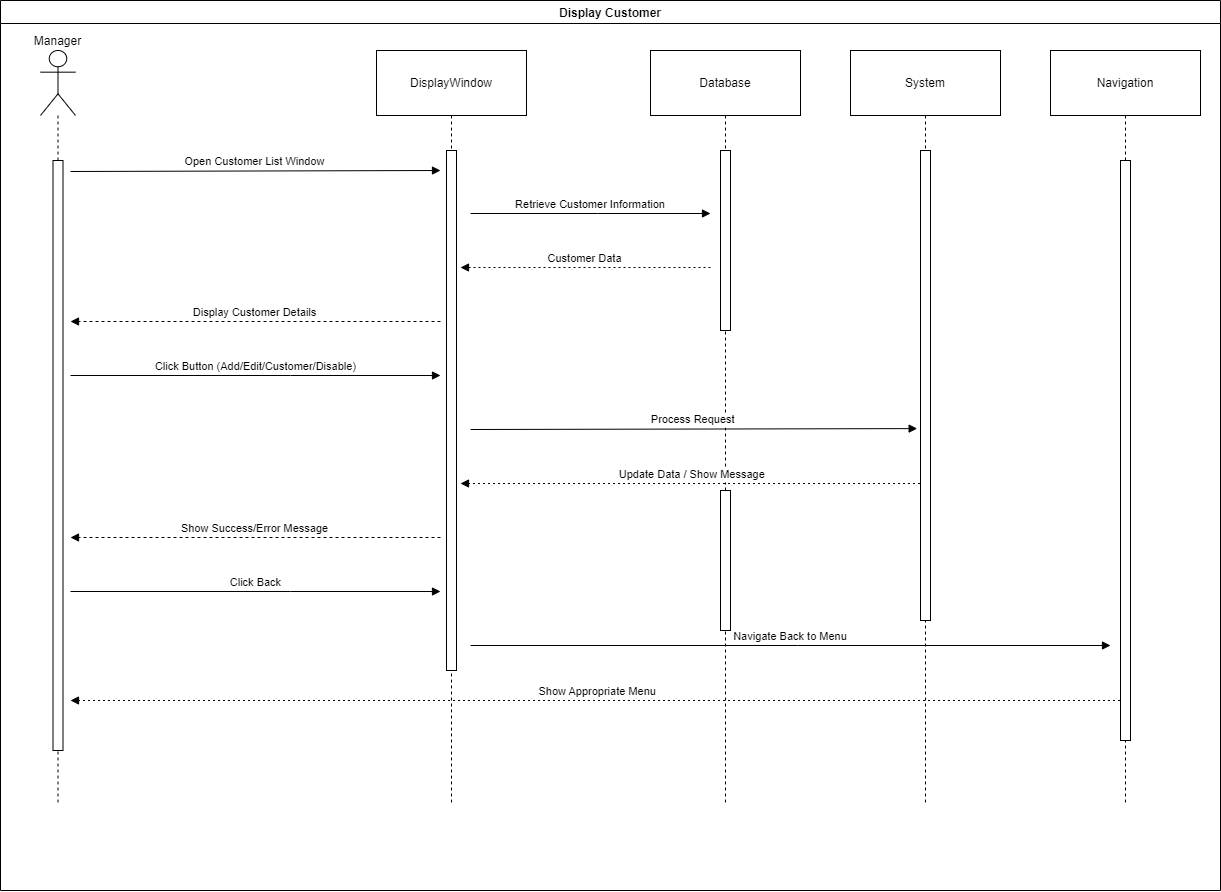

The diagram above was exported from draw.io. Its source (the exported page's mxGraphModel, read from the mxfile embedded in the PNG):
<mxGraphModel dx="684" dy="391" grid="1" gridSize="10" guides="1" tooltips="1" connect="1" arrows="1" fold="1" page="0" pageScale="1" pageWidth="827" pageHeight="1169" math="0" shadow="0">
  <root>
    <mxCell id="0" />
    <mxCell id="1" parent="0" />
    <mxCell id="nEMiyUlJCxofDZz4OvLr-379" value="Display Customer" style="swimlane;" vertex="1" parent="1">
      <mxGeometry x="1200" y="870" width="1220" height="890" as="geometry" />
    </mxCell>
    <mxCell id="nEMiyUlJCxofDZz4OvLr-519" value="Manager" style="shape=umlLifeline;perimeter=lifelinePerimeter;whiteSpace=wrap;container=1;dropTarget=0;collapsible=0;recursiveResize=0;outlineConnect=0;portConstraint=eastwest;newEdgeStyle={&quot;edgeStyle&quot;:&quot;elbowEdgeStyle&quot;,&quot;elbow&quot;:&quot;vertical&quot;,&quot;curved&quot;:0,&quot;rounded&quot;:0};participant=umlActor;verticalAlign=bottom;labelPosition=center;verticalLabelPosition=top;align=center;size=65;" vertex="1" parent="nEMiyUlJCxofDZz4OvLr-379">
      <mxGeometry x="40" y="50" width="35" height="754" as="geometry" />
    </mxCell>
    <mxCell id="nEMiyUlJCxofDZz4OvLr-520" value="DisplayWindow" style="shape=umlLifeline;perimeter=lifelinePerimeter;whiteSpace=wrap;container=1;dropTarget=0;collapsible=0;recursiveResize=0;outlineConnect=0;portConstraint=eastwest;newEdgeStyle={&quot;edgeStyle&quot;:&quot;elbowEdgeStyle&quot;,&quot;elbow&quot;:&quot;vertical&quot;,&quot;curved&quot;:0,&quot;rounded&quot;:0};size=65;" vertex="1" parent="nEMiyUlJCxofDZz4OvLr-379">
      <mxGeometry x="376" y="50" width="150" height="754" as="geometry" />
    </mxCell>
    <mxCell id="nEMiyUlJCxofDZz4OvLr-521" value="Database" style="shape=umlLifeline;perimeter=lifelinePerimeter;whiteSpace=wrap;container=1;dropTarget=0;collapsible=0;recursiveResize=0;outlineConnect=0;portConstraint=eastwest;newEdgeStyle={&quot;edgeStyle&quot;:&quot;elbowEdgeStyle&quot;,&quot;elbow&quot;:&quot;vertical&quot;,&quot;curved&quot;:0,&quot;rounded&quot;:0};size=65;" vertex="1" parent="nEMiyUlJCxofDZz4OvLr-379">
      <mxGeometry x="650" y="50" width="150" height="754" as="geometry" />
    </mxCell>
    <mxCell id="nEMiyUlJCxofDZz4OvLr-522" value="System" style="shape=umlLifeline;perimeter=lifelinePerimeter;whiteSpace=wrap;container=1;dropTarget=0;collapsible=0;recursiveResize=0;outlineConnect=0;portConstraint=eastwest;newEdgeStyle={&quot;edgeStyle&quot;:&quot;elbowEdgeStyle&quot;,&quot;elbow&quot;:&quot;vertical&quot;,&quot;curved&quot;:0,&quot;rounded&quot;:0};size=65;" vertex="1" parent="nEMiyUlJCxofDZz4OvLr-379">
      <mxGeometry x="850" y="50" width="150" height="754" as="geometry" />
    </mxCell>
    <mxCell id="nEMiyUlJCxofDZz4OvLr-523" value="Navigation" style="shape=umlLifeline;perimeter=lifelinePerimeter;whiteSpace=wrap;container=1;dropTarget=0;collapsible=0;recursiveResize=0;outlineConnect=0;portConstraint=eastwest;newEdgeStyle={&quot;edgeStyle&quot;:&quot;elbowEdgeStyle&quot;,&quot;elbow&quot;:&quot;vertical&quot;,&quot;curved&quot;:0,&quot;rounded&quot;:0};size=65;" vertex="1" parent="nEMiyUlJCxofDZz4OvLr-379">
      <mxGeometry x="1050" y="50" width="150" height="754" as="geometry" />
    </mxCell>
    <mxCell id="nEMiyUlJCxofDZz4OvLr-524" value="Open Customer List Window" style="verticalAlign=bottom;edgeStyle=elbowEdgeStyle;elbow=vertical;curved=0;rounded=0;endArrow=block;" edge="1" parent="nEMiyUlJCxofDZz4OvLr-379">
      <mxGeometry relative="1" as="geometry">
        <Array as="points">
          <mxPoint x="290" y="170" />
        </Array>
        <mxPoint x="70" y="171" as="sourcePoint" />
        <mxPoint x="440" y="170" as="targetPoint" />
      </mxGeometry>
    </mxCell>
    <mxCell id="nEMiyUlJCxofDZz4OvLr-525" value="Retrieve Customer Information" style="verticalAlign=bottom;edgeStyle=elbowEdgeStyle;elbow=vertical;curved=0;rounded=0;endArrow=block;" edge="1" parent="nEMiyUlJCxofDZz4OvLr-379">
      <mxGeometry relative="1" as="geometry">
        <Array as="points">
          <mxPoint x="597" y="213" />
        </Array>
        <mxPoint x="470" y="213" as="sourcePoint" />
        <mxPoint x="710" y="213" as="targetPoint" />
      </mxGeometry>
    </mxCell>
    <mxCell id="nEMiyUlJCxofDZz4OvLr-526" value="Customer Data" style="verticalAlign=bottom;edgeStyle=elbowEdgeStyle;elbow=vertical;curved=0;rounded=0;dashed=1;dashPattern=2 3;endArrow=block;" edge="1" parent="nEMiyUlJCxofDZz4OvLr-379">
      <mxGeometry relative="1" as="geometry">
        <Array as="points">
          <mxPoint x="600" y="267" />
        </Array>
        <mxPoint x="710" y="267" as="sourcePoint" />
        <mxPoint x="460" y="267" as="targetPoint" />
      </mxGeometry>
    </mxCell>
    <mxCell id="nEMiyUlJCxofDZz4OvLr-527" value="Display Customer Details" style="verticalAlign=bottom;edgeStyle=elbowEdgeStyle;elbow=vertical;curved=0;rounded=0;endArrow=block;dashed=1;" edge="1" parent="nEMiyUlJCxofDZz4OvLr-379">
      <mxGeometry relative="1" as="geometry">
        <Array as="points">
          <mxPoint x="293" y="321" />
        </Array>
        <mxPoint x="440" y="321" as="sourcePoint" />
        <mxPoint x="70" y="321" as="targetPoint" />
      </mxGeometry>
    </mxCell>
    <mxCell id="nEMiyUlJCxofDZz4OvLr-528" value="Click Button (Add/Edit/Customer/Disable)" style="verticalAlign=bottom;edgeStyle=elbowEdgeStyle;elbow=vertical;curved=0;rounded=0;endArrow=block;" edge="1" parent="nEMiyUlJCxofDZz4OvLr-379">
      <mxGeometry relative="1" as="geometry">
        <Array as="points">
          <mxPoint x="290" y="375" />
        </Array>
        <mxPoint x="70" y="375" as="sourcePoint" />
        <mxPoint x="440" y="375" as="targetPoint" />
      </mxGeometry>
    </mxCell>
    <mxCell id="nEMiyUlJCxofDZz4OvLr-529" value="Process Request" style="verticalAlign=bottom;edgeStyle=elbowEdgeStyle;elbow=vertical;curved=0;rounded=0;endArrow=block;entryX=-0.333;entryY=0.593;entryDx=0;entryDy=0;entryPerimeter=0;" edge="1" parent="nEMiyUlJCxofDZz4OvLr-379" target="nEMiyUlJCxofDZz4OvLr-540">
      <mxGeometry relative="1" as="geometry">
        <Array as="points" />
        <mxPoint x="470" y="429" as="sourcePoint" />
        <mxPoint x="910" y="427" as="targetPoint" />
      </mxGeometry>
    </mxCell>
    <mxCell id="nEMiyUlJCxofDZz4OvLr-530" value="Update Data / Show Message" style="verticalAlign=bottom;edgeStyle=elbowEdgeStyle;elbow=vertical;curved=0;rounded=0;dashed=1;dashPattern=2 3;endArrow=block;" edge="1" parent="nEMiyUlJCxofDZz4OvLr-379" source="nEMiyUlJCxofDZz4OvLr-522">
      <mxGeometry relative="1" as="geometry">
        <Array as="points">
          <mxPoint x="700" y="483" />
        </Array>
        <mxPoint x="900" y="490" as="sourcePoint" />
        <mxPoint x="460" y="483" as="targetPoint" />
      </mxGeometry>
    </mxCell>
    <mxCell id="nEMiyUlJCxofDZz4OvLr-531" value="Show Success/Error Message" style="verticalAlign=bottom;edgeStyle=elbowEdgeStyle;elbow=vertical;curved=0;rounded=0;endArrow=block;dashed=1;" edge="1" parent="nEMiyUlJCxofDZz4OvLr-379">
      <mxGeometry relative="1" as="geometry">
        <Array as="points">
          <mxPoint x="293" y="537" />
        </Array>
        <mxPoint x="440" y="537" as="sourcePoint" />
        <mxPoint x="70" y="537" as="targetPoint" />
      </mxGeometry>
    </mxCell>
    <mxCell id="nEMiyUlJCxofDZz4OvLr-532" value="Click Back" style="verticalAlign=bottom;edgeStyle=elbowEdgeStyle;elbow=vertical;curved=0;rounded=0;endArrow=block;" edge="1" parent="nEMiyUlJCxofDZz4OvLr-379">
      <mxGeometry relative="1" as="geometry">
        <Array as="points">
          <mxPoint x="290" y="591" />
        </Array>
        <mxPoint x="70" y="591" as="sourcePoint" />
        <mxPoint x="440" y="591" as="targetPoint" />
      </mxGeometry>
    </mxCell>
    <mxCell id="nEMiyUlJCxofDZz4OvLr-533" value="Navigate Back to Menu" style="verticalAlign=bottom;edgeStyle=elbowEdgeStyle;elbow=vertical;curved=0;rounded=0;endArrow=block;" edge="1" parent="nEMiyUlJCxofDZz4OvLr-379">
      <mxGeometry relative="1" as="geometry">
        <Array as="points">
          <mxPoint x="797" y="645" />
        </Array>
        <mxPoint x="470" y="645" as="sourcePoint" />
        <mxPoint x="1110" y="645" as="targetPoint" />
      </mxGeometry>
    </mxCell>
    <mxCell id="nEMiyUlJCxofDZz4OvLr-534" value="Show Appropriate Menu" style="verticalAlign=bottom;edgeStyle=elbowEdgeStyle;elbow=vertical;curved=0;rounded=0;dashed=1;dashPattern=2 3;endArrow=block;" edge="1" parent="nEMiyUlJCxofDZz4OvLr-379" source="nEMiyUlJCxofDZz4OvLr-523">
      <mxGeometry relative="1" as="geometry">
        <Array as="points">
          <mxPoint x="100" y="700" />
        </Array>
        <mxPoint x="70" y="700" as="targetPoint" />
      </mxGeometry>
    </mxCell>
    <mxCell id="nEMiyUlJCxofDZz4OvLr-537" value="" style="rounded=0;whiteSpace=wrap;html=1;" vertex="1" parent="nEMiyUlJCxofDZz4OvLr-379">
      <mxGeometry x="52.5" y="160" width="10" height="590" as="geometry" />
    </mxCell>
    <mxCell id="nEMiyUlJCxofDZz4OvLr-538" value="" style="rounded=0;whiteSpace=wrap;html=1;" vertex="1" parent="nEMiyUlJCxofDZz4OvLr-379">
      <mxGeometry x="446" y="150" width="10" height="520" as="geometry" />
    </mxCell>
    <mxCell id="nEMiyUlJCxofDZz4OvLr-539" value="" style="rounded=0;whiteSpace=wrap;html=1;" vertex="1" parent="nEMiyUlJCxofDZz4OvLr-379">
      <mxGeometry x="1120" y="160" width="10" height="580" as="geometry" />
    </mxCell>
    <mxCell id="nEMiyUlJCxofDZz4OvLr-540" value="" style="rounded=0;whiteSpace=wrap;html=1;" vertex="1" parent="nEMiyUlJCxofDZz4OvLr-379">
      <mxGeometry x="920" y="150" width="10" height="470" as="geometry" />
    </mxCell>
    <mxCell id="nEMiyUlJCxofDZz4OvLr-541" value="" style="rounded=0;whiteSpace=wrap;html=1;" vertex="1" parent="nEMiyUlJCxofDZz4OvLr-379">
      <mxGeometry x="720" y="150" width="10" height="180" as="geometry" />
    </mxCell>
    <mxCell id="nEMiyUlJCxofDZz4OvLr-542" value="" style="rounded=0;whiteSpace=wrap;html=1;" vertex="1" parent="nEMiyUlJCxofDZz4OvLr-379">
      <mxGeometry x="720" y="490" width="10" height="140" as="geometry" />
    </mxCell>
  </root>
</mxGraphModel>